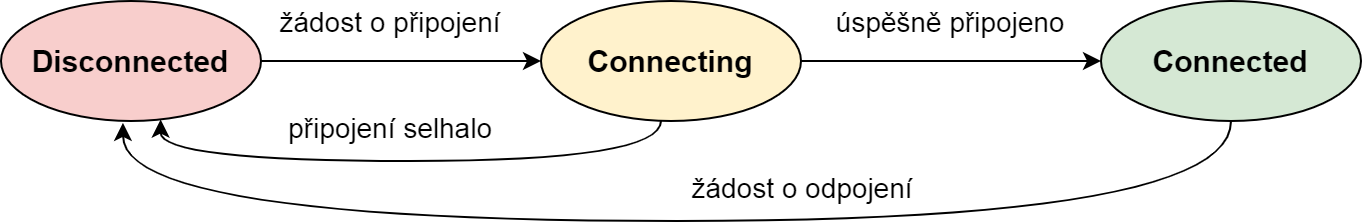

The diagram above was exported from draw.io. Its source (the exported page's mxGraphModel, read from the mxfile embedded in the PNG):
<mxGraphModel dx="1086" dy="967" grid="1" gridSize="10" guides="1" tooltips="1" connect="1" arrows="1" fold="1" page="1" pageScale="1" pageWidth="827" pageHeight="1169" math="0" shadow="0">
  <root>
    <mxCell id="0" />
    <mxCell id="1" parent="0" />
    <mxCell id="p9G1iZcZ8VedeDWoYfbQ-13" value="&lt;span style=&quot;font-size: 14px&quot;&gt;žádost o připojení&lt;/span&gt;" style="text;html=1;strokeColor=none;fillColor=none;align=center;verticalAlign=middle;whiteSpace=wrap;rounded=0;" parent="1" vertex="1">
      <mxGeometry x="200" y="70" width="130" height="20" as="geometry" />
    </mxCell>
    <mxCell id="uQiAZ9Rz1UwfmuFsKnOh-9" style="edgeStyle=orthogonalEdgeStyle;rounded=0;orthogonalLoop=1;jettySize=auto;html=1;entryX=0;entryY=0.5;entryDx=0;entryDy=0;" parent="1" source="uQiAZ9Rz1UwfmuFsKnOh-1" target="uQiAZ9Rz1UwfmuFsKnOh-4" edge="1">
      <mxGeometry relative="1" as="geometry" />
    </mxCell>
    <mxCell id="uQiAZ9Rz1UwfmuFsKnOh-1" value="&lt;b&gt;&lt;font style=&quot;font-size: 15px&quot;&gt;Disconnected&lt;/font&gt;&lt;/b&gt;" style="ellipse;whiteSpace=wrap;html=1;fillColor=#f8cecc;" parent="1" vertex="1">
      <mxGeometry x="70" y="70" width="130" height="60" as="geometry" />
    </mxCell>
    <mxCell id="uQiAZ9Rz1UwfmuFsKnOh-10" style="edgeStyle=orthogonalEdgeStyle;rounded=0;orthogonalLoop=1;jettySize=auto;html=1;entryX=0;entryY=0.5;entryDx=0;entryDy=0;" parent="1" source="uQiAZ9Rz1UwfmuFsKnOh-4" target="uQiAZ9Rz1UwfmuFsKnOh-5" edge="1">
      <mxGeometry relative="1" as="geometry" />
    </mxCell>
    <mxCell id="y6YDOKTTv27rSLyzIC2o-8" style="edgeStyle=orthogonalEdgeStyle;curved=1;rounded=0;orthogonalLoop=1;jettySize=auto;html=1;entryX=0.614;entryY=0.988;entryDx=0;entryDy=0;entryPerimeter=0;" edge="1" parent="1" source="uQiAZ9Rz1UwfmuFsKnOh-4" target="uQiAZ9Rz1UwfmuFsKnOh-1">
      <mxGeometry relative="1" as="geometry">
        <Array as="points">
          <mxPoint x="400" y="100" />
          <mxPoint x="400" y="150" />
          <mxPoint x="150" y="150" />
        </Array>
      </mxGeometry>
    </mxCell>
    <mxCell id="uQiAZ9Rz1UwfmuFsKnOh-4" value="&lt;b&gt;&lt;font style=&quot;font-size: 15px&quot;&gt;Connecting&lt;/font&gt;&lt;/b&gt;" style="ellipse;whiteSpace=wrap;html=1;fillColor=#fff2cc;" parent="1" vertex="1">
      <mxGeometry x="340" y="70" width="130" height="60" as="geometry" />
    </mxCell>
    <mxCell id="y6YDOKTTv27rSLyzIC2o-11" style="edgeStyle=orthogonalEdgeStyle;rounded=1;orthogonalLoop=1;jettySize=auto;html=1;entryX=0.469;entryY=1.016;entryDx=0;entryDy=0;entryPerimeter=0;curved=1;" edge="1" parent="1" source="uQiAZ9Rz1UwfmuFsKnOh-5" target="uQiAZ9Rz1UwfmuFsKnOh-1">
      <mxGeometry relative="1" as="geometry">
        <Array as="points">
          <mxPoint x="685" y="180" />
          <mxPoint x="131" y="180" />
        </Array>
      </mxGeometry>
    </mxCell>
    <mxCell id="uQiAZ9Rz1UwfmuFsKnOh-5" value="&lt;b&gt;&lt;font style=&quot;font-size: 15px&quot;&gt;Connected&lt;/font&gt;&lt;/b&gt;" style="ellipse;whiteSpace=wrap;html=1;fillColor=#d5e8d4;" parent="1" vertex="1">
      <mxGeometry x="620" y="70" width="130" height="60" as="geometry" />
    </mxCell>
    <mxCell id="uQiAZ9Rz1UwfmuFsKnOh-7" value="&lt;span style=&quot;font-size: 14px&quot;&gt;připojení selhalo&lt;/span&gt;" style="text;html=1;strokeColor=none;fillColor=none;align=center;verticalAlign=middle;whiteSpace=wrap;rounded=0;" parent="1" vertex="1">
      <mxGeometry x="200" y="123" width="130" height="20" as="geometry" />
    </mxCell>
    <mxCell id="uQiAZ9Rz1UwfmuFsKnOh-8" value="&lt;span style=&quot;font-size: 14px&quot;&gt;úspěšně připojeno&lt;/span&gt;" style="text;html=1;strokeColor=none;fillColor=none;align=center;verticalAlign=middle;whiteSpace=wrap;rounded=0;" parent="1" vertex="1">
      <mxGeometry x="480" y="70" width="130" height="20" as="geometry" />
    </mxCell>
    <mxCell id="y6YDOKTTv27rSLyzIC2o-10" value="&lt;span style=&quot;font-size: 14px&quot;&gt;žádost o odpojení&lt;/span&gt;" style="text;html=1;strokeColor=none;fillColor=none;align=center;verticalAlign=middle;whiteSpace=wrap;rounded=0;" vertex="1" parent="1">
      <mxGeometry x="393" y="153" width="156" height="20" as="geometry" />
    </mxCell>
  </root>
</mxGraphModel>